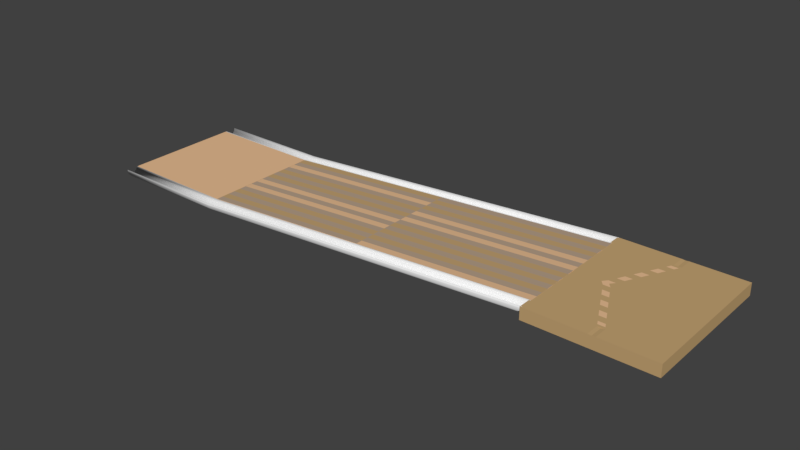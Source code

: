 # Source: bowlingalley.blend  (saved by Blender 2.79.0; exported with 4.5.12 LTS)
import bpy
from mathutils import Matrix  # noqa: F401  (used for matrix-valued properties, if any)

bpy.ops.wm.read_factory_settings(use_empty=True)
scene = bpy.context.scene
scene.name = 'Scene'

# ---- collections
col_collection_1 = bpy.data.collections.new('Collection 1'); scene.collection.children.link(col_collection_1)

# ---- materials (node trees are filled in below, after node groups)
mat_bowling_alley_base_floor_color = bpy.data.materials.new('Bowling Alley Base Floor Color')
mat_bowling_alley_base_floor_color.alpha_threshold = 0.0
mat_bowling_alley_base_floor_color.use_transparent_shadow = False
mat_bowling_alley_base_floor_color.diffuse_color = (0.814, 0.5157, 0.2901, 1.0)
mat_bowling_alley_base_floor_color.roughness = 0.5
mat_bowling_alley_2nd_floor_color = bpy.data.materials.new('Bowling Alley 2nd Floor Color')
mat_bowling_alley_2nd_floor_color.alpha_threshold = 0.0
mat_bowling_alley_2nd_floor_color.use_transparent_shadow = False
mat_bowling_alley_2nd_floor_color.diffuse_color = (0.5596, 0.3736, 0.1753, 1.0)
mat_bowling_alley_2nd_floor_color.roughness = 0.5
mat_bowling_alley_3rd_floor_color = bpy.data.materials.new('Bowling Alley 3rd Floor Color')
mat_bowling_alley_3rd_floor_color.alpha_threshold = 0.0
mat_bowling_alley_3rd_floor_color.use_transparent_shadow = False
mat_bowling_alley_3rd_floor_color.diffuse_color = (0.4869, 0.362, 0.262, 1.0)
mat_bowling_alley_3rd_floor_color.roughness = 0.5

# ---- material node trees

# ---- world
world_world = bpy.data.worlds.new('World'); scene.world = world_world
world_world.color = (0.05088, 0.05088, 0.05088)
world_world.use_sun_shadow = False
world_world.sun_shadow_jitter_overblur = 0.0
world_world.cycles.sampling_method = 'MANUAL'

# ---- meshes
me_cylinder = bpy.data.meshes.new('Cylinder')
me_cylinder.from_pydata([(10.29, 12.11, -0.328), (69.79, 12.11, 3.833), (10.32, 11.98, -0.8269), (69.83, 11.98, 3.334), (10.35, 11.61, -1.192), (69.85, 11.61, 2.969), (10.36, 11.11, -1.326), (69.86, 11.11, 2.835), (10.35, 10.61, -1.192), (69.85, 10.61, 2.969), (10.32, 10.25, -0.8269), (69.83, 10.25, 3.334), (10.29, 10.11, -0.328), (69.79, 10.11, 3.833), (10.26, 12.11, 0.04312), (10.3, 11.98, -0.4558), (69.8, 11.98, 3.705), (69.76, 12.11, 4.204), (10.32, 11.61, -0.821), (69.82, 11.61, 3.34), (10.33, 11.11, -0.9547), (69.83, 11.11, 3.206), (10.15, 10.62, -0.8132), (69.65, 10.62, 3.348), (10.12, 10.25, -0.448), (69.63, 10.25, 3.713), (10.26, 10.11, 0.04312), (69.76, 10.11, 4.204), (-9.952, 12.11, -0.328), (-9.917, 11.98, -0.8269), (-9.891, 11.61, -1.192), (-9.882, 11.11, -1.326), (-9.891, 10.61, -1.192), (-9.917, 10.25, -0.8269), (-9.952, 10.11, -0.328), (-9.978, 12.11, 0.04312), (-9.943, 11.98, -0.4558), (-9.917, 11.61, -0.821), (-9.908, 11.11, -0.9547), (-10.09, 10.62, -0.8132), (-10.11, 10.25, -0.448), (-9.978, 10.11, 0.04312)], [], [(0, 1, 3, 2), (2, 3, 5, 4), (4, 5, 7, 6), (6, 7, 9, 8), (8, 9, 11, 10), (10, 11, 13, 12), (14, 15, 16, 17), (15, 18, 19, 16), (18, 20, 21, 19), (20, 22, 23, 21), (22, 24, 25, 23), (24, 26, 27, 25), (24, 22, 39, 40), (10, 12, 34, 33), (5, 19, 21, 7), (1, 17, 16, 3), (18, 15, 36, 37), (0, 14, 17, 1), (11, 25, 27, 13), (0, 2, 29, 28), (13, 27, 26, 12), (7, 21, 23, 9), (4, 6, 31, 30), (3, 16, 19, 5), (22, 20, 38, 39), (9, 23, 25, 11), (31, 38, 37, 30), (29, 36, 35, 28), (34, 41, 40, 33), (32, 39, 38, 31), (30, 37, 36, 29), (33, 40, 39, 32), (12, 26, 41, 34), (6, 8, 32, 31), (14, 0, 28, 35), (20, 18, 37, 38), (2, 4, 30, 29), (15, 14, 35, 36), (26, 24, 40, 41), (8, 10, 33, 32)])
me_cylinder.polygons.foreach_set('use_smooth', [True] * 40)
me_cylinder.use_remesh_preserve_volume = False
me_cylinder.use_remesh_preserve_attributes = False
me_cylinder.use_mirror_vertex_groups = False
me_cylinder.update()
me_cube_002 = bpy.data.meshes.new('Cube.002')
me_cube_002.from_pydata([(2.002, 1.0, -2.0), (2.002, -1.0, -2.0), (0.001552, -1.0, -2.0), (0.001553, 1.0, -2.0), (2.002, 1.0, 0.0), (2.002, -1.0, 0.0), (0.001552, -1.0, 0.0), (0.001553, 1.0, 0.0), (2.002, 0.8679, -2.0), (2.002, 0.7429, -2.0), (2.002, 0.6179, -2.0), (2.002, 0.4929, -2.0), (2.002, 0.3679, -2.0), (2.002, 0.2429, -2.0), (2.002, 0.1179, -2.0), (2.002, -0.007143, -2.0), (2.002, -0.1321, -2.0), (2.002, -0.2571, -2.0), (2.002, -0.3821, -2.0), (2.002, -0.5071, -2.0), (2.002, -0.6321, -2.0), (2.002, -0.7571, -2.0), (2.002, -0.8821, -2.0), (0.001552, -0.8821, -2.0), (0.001552, -0.7571, -2.0), (0.001552, -0.6321, -2.0), (0.001552, -0.5071, -2.0), (0.001552, -0.3821, -2.0), (0.001553, -0.2571, -2.0), (0.001553, -0.1321, -2.0), (0.001553, -0.007143, -2.0), (0.001553, 0.1179, -2.0), (0.001553, 0.2429, -2.0), (0.001553, 0.3679, -2.0), (0.001553, 0.4929, -2.0), (0.001553, 0.6179, -2.0), (0.001553, 0.7429, -2.0), (0.001553, 0.8679, -2.0), (2.002, 0.8679, 0.0), (2.002, 0.7429, 0.0), (2.002, 0.6179, 0.0), (2.002, 0.4929, 0.0), (2.002, 0.3679, 0.0), (2.002, 0.2429, 0.0), (2.002, 0.1179, 0.0), (2.002, -0.007143, 0.0), (2.002, -0.1321, 0.0), (2.002, -0.2571, 0.0), (2.002, -0.3821, 0.0), (2.002, -0.5071, 0.0), (2.002, -0.6321, 0.0), (2.002, -0.7571, 0.0), (2.002, -0.8821, 0.0), (0.001552, -0.8821, 0.0), (0.001552, -0.7571, 0.0), (0.001552, -0.6321, 0.0), (0.001552, -0.5071, 0.0), (0.001552, -0.3821, 0.0), (0.001552, -0.2571, 0.0), (0.001552, -0.1321, 0.0), (0.001552, -0.007143, 0.0), (0.001552, 0.1179, 0.0), (0.001552, 0.2429, 0.0), (0.001552, 0.3679, 0.0), (0.001552, 0.4929, 0.0), (0.001552, 0.6179, 0.0), (0.001552, 0.7429, 0.0), (0.001552, 0.8679, 0.0), (0.9982, 1.0, -2.0), (0.9982, -1.0, -2.0), (0.9982, 1.0, 0.0), (0.9982, -1.0, 0.0), (0.9982, 0.8679, 0.0), (0.9982, 0.7429, 0.0), (0.9982, 0.6179, 0.0), (0.9982, 0.4929, 0.0), (0.9982, 0.3679, 0.0), (0.9982, 0.2429, 0.0), (0.9982, 0.1179, 0.0), (0.9982, -0.007143, 0.0), (0.9982, -0.1321, 0.0), (0.9982, -0.2571, 0.0), (0.9982, -0.3821, 0.0), (0.9982, -0.5071, 0.0), (0.9982, -0.6321, 0.0), (0.9982, -0.7571, 0.0), (0.9982, -0.8821, 0.0), (0.9982, 0.8679, -2.0), (0.9982, 0.7429, -2.0), (0.9982, 0.6179, -2.0), (0.9982, 0.4929, -2.0), (0.9982, 0.3679, -2.0), (0.9982, 0.2429, -2.0), (0.9982, 0.1179, -2.0), (0.9982, -0.007143, -2.0), (0.9982, -0.1321, -2.0), (0.9982, -0.2571, -2.0), (0.9982, -0.3821, -2.0), (0.9982, -0.5071, -2.0), (0.9982, -0.6321, -2.0), (0.9982, -0.7571, -2.0), (0.9982, -0.8821, -2.0)], [], [(101, 69, 2, 23), (86, 53, 6, 71), (22, 52, 5, 1), (69, 71, 6, 2), (37, 67, 7, 3), (70, 68, 3, 7), (2, 6, 53, 23), (23, 53, 54, 24), (24, 54, 55, 25), (25, 55, 56, 26), (26, 56, 57, 27), (27, 57, 58, 28), (28, 58, 59, 29), (29, 59, 60, 30), (30, 60, 61, 31), (31, 61, 62, 32), (32, 62, 63, 33), (33, 63, 64, 34), (34, 64, 65, 35), (35, 65, 66, 36), (36, 66, 67, 37), (0, 4, 38, 8), (8, 38, 39, 9), (9, 39, 40, 10), (10, 40, 41, 11), (11, 41, 42, 12), (12, 42, 43, 13), (13, 43, 44, 14), (14, 44, 45, 15), (15, 45, 46, 16), (16, 46, 47, 17), (17, 47, 48, 18), (18, 48, 49, 19), (19, 49, 50, 20), (20, 50, 51, 21), (21, 51, 52, 22), (70, 7, 67, 72), (72, 67, 66, 73), (73, 66, 65, 74), (74, 65, 64, 75), (75, 64, 63, 76), (76, 63, 62, 77), (77, 62, 61, 78), (78, 61, 60, 79), (79, 60, 59, 80), (80, 59, 58, 81), (81, 58, 57, 82), (82, 57, 56, 83), (83, 56, 55, 84), (84, 55, 54, 85), (85, 54, 53, 86), (68, 87, 37, 3), (87, 88, 36, 37), (88, 89, 35, 36), (89, 90, 34, 35), (90, 91, 33, 34), (91, 92, 32, 33), (92, 93, 31, 32), (93, 94, 30, 31), (94, 95, 29, 30), (95, 96, 28, 29), (96, 97, 27, 28), (97, 98, 26, 27), (98, 99, 25, 26), (99, 100, 24, 25), (100, 101, 23, 24), (21, 22, 101, 100), (20, 21, 100, 99), (19, 20, 99, 98), (18, 19, 98, 97), (17, 18, 97, 96), (16, 17, 96, 95), (15, 16, 95, 94), (14, 15, 94, 93), (13, 14, 93, 92), (12, 13, 92, 91), (11, 12, 91, 90), (10, 11, 90, 89), (9, 10, 89, 88), (8, 9, 88, 87), (0, 8, 87, 68), (51, 85, 86, 52), (50, 84, 85, 51), (49, 83, 84, 50), (48, 82, 83, 49), (47, 81, 82, 48), (46, 80, 81, 47), (45, 79, 80, 46), (44, 78, 79, 45), (43, 77, 78, 44), (42, 76, 77, 43), (41, 75, 76, 42), (40, 74, 75, 41), (39, 73, 74, 40), (38, 72, 73, 39), (4, 70, 72, 38), (4, 0, 68, 70), (1, 5, 71, 69), (52, 86, 71, 5), (22, 1, 69, 101)])
me_cube_002.polygons.foreach_set('material_index', [2, 2, 2, 0, 2, 2, 1, 2, 0, 2, 0, 2, 0, 2, 1, 2, 1, 2, 0, 2, 1, 1, 2, 0, 2, 1, 2, 1, 2, 0, 2, 0, 2, 0, 2, 1, 1, 2, 0, 2, 1, 2, 1, 2, 0, 2, 0, 2, 1, 2, 1, 1, 2, 1, 2, 0, 2, 1, 2, 1, 2, 0, 2, 1, 2, 0, 2, 0, 2, 1, 2, 0, 2, 0, 2, 0, 2, 1, 2, 0, 2, 2, 1, 2, 1, 2, 1, 2, 0, 2, 0, 2, 1, 2, 1, 2, 1, 2, 0, 0])
me_cube_002.materials.append(mat_bowling_alley_base_floor_color)
me_cube_002.materials.append(mat_bowling_alley_2nd_floor_color)
me_cube_002.materials.append(mat_bowling_alley_3rd_floor_color)
me_cube_002.use_remesh_preserve_volume = False
me_cube_002.use_remesh_preserve_attributes = False
me_cube_002.use_mirror_vertex_groups = False
me_cube_002.update()
me_cube_001 = bpy.data.meshes.new('Cube.001')
me_cube_001.from_pydata([(8.962, 1.0, 2.158), (6.962, -0.7306, 2.158), (6.962, 1.0, 2.158), (8.962, 1.0, 4.158), (6.962, -1.0, 4.158), (6.962, 1.0, 4.158), (8.962, 0.0, 2.158), (6.962, 0.0, 2.158), (8.962, 0.0, 4.158), (6.962, 0.0, 4.158), (8.009, 1.0, 2.158), (7.475, 0.0, 2.158), (7.952, 1.0, 4.158), (8.067, 1.0, 4.158), (8.009, 1.0, 4.107), (7.538, 0.0, 4.158), (7.423, 0.0, 4.158), (6.962, 0.07043, 2.158), (6.962, 0.1872, 2.158), (6.962, 0.304, 2.158), (6.962, 0.4208, 2.158), (6.962, 0.5376, 2.158), (6.962, 0.6544, 2.158), (6.962, 0.7712, 2.158), (6.962, 0.888, 2.158), (6.962, 0.07043, 4.158), (6.962, 0.1872, 4.158), (6.962, 0.304, 4.158), (6.962, 0.4208, 4.158), (6.962, 0.5376, 4.158), (6.962, 0.6544, 4.158), (6.962, 0.7712, 4.158), (6.962, 0.888, 4.158), (8.962, 0.888, 2.158), (8.962, 0.7712, 2.158), (8.962, 0.6544, 2.158), (8.962, 0.5376, 2.158), (8.962, 0.4208, 2.158), (8.962, 0.304, 2.158), (8.962, 0.1872, 2.158), (8.962, 0.07043, 2.158), (8.962, 0.888, 4.158), (8.962, 0.7712, 4.158), (8.962, 0.6544, 4.158), (8.962, 0.5376, 4.158), (8.962, 0.4208, 4.158), (8.962, 0.304, 4.158), (8.962, 0.1872, 4.158), (8.962, 0.07043, 4.158), (7.536, 0.07043, 2.158), (7.596, 0.1872, 2.158), (7.655, 0.304, 2.158), (7.715, 0.4208, 2.158), (7.774, 0.5376, 2.158), (7.833, 0.6544, 2.158), (7.893, 0.7712, 2.158), (7.952, 0.888, 2.158), (7.895, 0.8883, 4.158), (7.837, 0.7719, 4.158), (7.778, 0.6554, 4.158), (7.719, 0.5389, 4.158), (7.66, 0.4224, 4.158), (7.602, 0.3059, 4.158), (7.543, 0.1894, 4.158), (7.484, 0.0729, 4.158), (7.599, 0.0731, 4.158), (7.658, 0.1896, 4.158), (7.716, 0.306, 4.158), (7.775, 0.4225, 4.158), (7.834, 0.539, 4.158), (7.893, 0.6554, 4.158), (7.951, 0.7719, 4.158), (8.01, 0.8884, 4.158), (6.962, 0.9572, 2.158), (6.962, 0.9572, 4.158), (7.987, 0.9572, 2.158), (8.045, 0.9574, 4.158), (8.962, 0.9572, 2.158), (8.962, 0.9572, 4.158), (7.93, 0.9574, 4.158), (8.009, 1.223, 2.158), (6.962, 1.223, 2.158), (8.962, 1.223, 2.158), (8.962, 1.223, 4.158), (6.962, 1.223, 4.158), (8.009, 1.223, 4.107), (7.952, 1.223, 4.158), (8.067, 1.223, 4.158)], [], [(73, 74, 5, 2), (1, 4, 9, 7), (40, 48, 8, 6), (3, 0, 82, 83), (49, 11, 7, 17), (40, 6, 11, 49), (12, 14, 85, 86), (48, 65, 15, 8), (12, 13, 14), (64, 16, 15, 65), (64, 25, 9, 16), (79, 74, 32, 57), (57, 32, 31, 58), (58, 31, 30, 59), (59, 30, 29, 60), (60, 29, 28, 61), (61, 28, 27, 62), (62, 27, 26, 63), (63, 26, 25, 64), (79, 57, 72, 76), (57, 58, 71, 72), (58, 59, 70, 71), (59, 60, 69, 70), (60, 61, 68, 69), (61, 62, 67, 68), (62, 63, 66, 67), (63, 64, 65, 66), (78, 76, 72, 41), (41, 72, 71, 42), (42, 71, 70, 43), (43, 70, 69, 44), (44, 69, 68, 45), (45, 68, 67, 46), (46, 67, 66, 47), (47, 66, 65, 48), (77, 33, 56, 75), (33, 34, 55, 56), (34, 35, 54, 55), (35, 36, 53, 54), (36, 37, 52, 53), (37, 38, 51, 52), (38, 39, 50, 51), (39, 40, 49, 50), (75, 56, 24, 73), (56, 55, 23, 24), (55, 54, 22, 23), (54, 53, 21, 22), (53, 52, 20, 21), (52, 51, 19, 20), (51, 50, 18, 19), (50, 49, 17, 18), (77, 78, 41, 33), (33, 41, 42, 34), (34, 42, 43, 35), (35, 43, 44, 36), (36, 44, 45, 37), (37, 45, 46, 38), (38, 46, 47, 39), (39, 47, 48, 40), (7, 9, 25, 17), (17, 25, 26, 18), (18, 26, 27, 19), (19, 27, 28, 20), (20, 28, 29, 21), (21, 29, 30, 22), (22, 30, 31, 23), (23, 31, 32, 24), (0, 3, 78, 77), (10, 75, 73, 2), (0, 77, 75, 10), (3, 13, 76, 78), (12, 79, 76, 13), (12, 5, 74, 79), (24, 32, 74, 73), (83, 82, 80, 85, 87), (86, 85, 80, 81, 84), (2, 5, 84, 81), (13, 3, 83, 87), (0, 10, 80, 82), (5, 12, 86, 84), (10, 2, 81, 80), (14, 13, 87, 85)])
me_cube_001.polygons.foreach_set('material_index', [0, 0, 0, 0, 0, 0, 0, 0, 0, 1, 0, 0, 0, 0, 0, 0, 0, 0, 0, 1, 0, 1, 0, 1, 0, 1, 0, 0, 0, 0, 0, 0, 0, 0, 0, 0, 0, 0, 0, 0, 0, 0, 0, 0, 0, 0, 0, 0, 0, 0, 0, 0, 0, 0, 0, 0, 0, 0, 0, 0, 0, 0, 0, 0, 0, 0, 0, 0, 0, 0, 0, 0, 0, 0, 0, 0, 0, 0, 0, 0, 0, 0])
me_cube_001.materials.append(mat_bowling_alley_2nd_floor_color)
me_cube_001.materials.append(mat_bowling_alley_base_floor_color)
me_cube_001.use_remesh_preserve_volume = False
me_cube_001.use_remesh_preserve_attributes = False
me_cube_001.use_mirror_vertex_groups = False
me_cube_001.update()
me_cube = bpy.data.meshes.new('Cube')
me_cube.from_pydata([(1.0, 1.0, -2.0), (1.0, -1.0, -2.0), (-1.0, -1.0, -2.0), (-1.0, 1.0, -2.0), (1.0, 1.0, 0.0), (1.0, -1.0, 0.0), (-1.0, -1.0, 0.0), (-1.0, 1.0, 0.0)], [], [(0, 1, 2, 3), (4, 7, 6, 5), (0, 4, 5, 1), (1, 5, 6, 2), (2, 6, 7, 3), (4, 0, 3, 7)])
me_cube.materials.append(mat_bowling_alley_base_floor_color)
me_cube.use_remesh_preserve_volume = False
me_cube.use_remesh_preserve_attributes = False
me_cube.use_mirror_vertex_groups = False
me_cube.update()

# ---- objects
ob_cylinder = bpy.data.objects.new('Cylinder', me_cylinder)
ob_cube_002 = bpy.data.objects.new('Cube.002', me_cube_002)
ob_cube_001 = bpy.data.objects.new('Cube.001', me_cube_001)
ob_cube = bpy.data.objects.new('Cube', me_cube)

# ---- transforms, parenting, visibility, modifiers, constraints
ob_cylinder.location = (0.0, 0.0, 0.0)
ob_cylinder.lineart.crease_threshold = 0.0
_m = ob_cylinder.modifiers.new('Mirror', 'MIRROR')
_m.use_axis = (False, True, False)
ob_cube_002.location = (10.0, 0.0, 0.0)
ob_cube_002.rotation_euler = (0.0, -0.06981, 0.0)
ob_cube_002.scale = (29.95, 9.984, 0.9985)
ob_cube_002.lock_rotations_4d = False
ob_cube_002.empty_display_type = 'ARROWS'
ob_cube_002.lineart.crease_threshold = 0.0
ob_cube_001.location = (0.0, 0.0, 0.0)
ob_cube_001.scale = (9.984, 9.984, 0.9985)
ob_cube_001.lock_rotations_4d = False
ob_cube_001.empty_display_type = 'ARROWS'
ob_cube_001.lineart.crease_threshold = 0.0
_m = ob_cube_001.modifiers.new('Mirror', 'MIRROR')
_m.use_axis = (False, True, False)
_m.use_clip = True
ob_cube.location = (0.0, 0.0, 0.0)
ob_cube.scale = (9.984, 9.984, 0.9985)
ob_cube.lock_rotations_4d = False
ob_cube.empty_display_type = 'ARROWS'
ob_cube.lineart.crease_threshold = 0.0

# ---- collection membership
col_collection_1.objects.link(ob_cylinder)
col_collection_1.objects.link(ob_cube_002)
col_collection_1.objects.link(ob_cube_001)
col_collection_1.objects.link(ob_cube)

# ---- scene / render settings (as saved in the file)
scene.frame_start = 1; scene.frame_end = 250; scene.frame_set(1)
scene.render.engine = 'BLENDER_EEVEE_NEXT'
scene.render.resolution_percentage = 50
scene.render.dither_intensity = 0.0
scene.cycles.use_denoising = False
scene.cycles.samples = 128
scene.cycles.sampling_pattern = 'TABULATED_SOBOL'
scene.cycles.use_adaptive_sampling = False
scene.cycles.use_light_tree = False
scene.cycles.blur_glossy = 0.0
scene.cycles.sample_clamp_indirect = 0.0
scene.view_settings.view_transform = 'Standard'
bpy.context.view_layer.update()

# ---- added for rendering (the .blend has no active camera and no usable light): camera, sun
cam_auto = bpy.data.cameras.new('AutoCamera')
cam_auto.lens = 50.0
cam_auto.sensor_width = 36.0
cam_auto.clip_end = 1668.19
ob_auto_camera = bpy.data.objects.new('AutoCamera', cam_auto)
scene.collection.objects.link(ob_auto_camera)
ob_auto_camera.location = (134.739, -114.065, 77.1467)
ob_auto_camera.rotation_euler = (1.09748, -7.21219e-08, 0.694738)
scene.camera = ob_auto_camera
light_auto_sun = bpy.data.lights.new('AutoSun', 'SUN')
light_auto_sun.energy = 3.0
light_auto_sun.angle = 0.0523599
ob_auto_sun = bpy.data.objects.new('AutoSun', light_auto_sun)
scene.collection.objects.link(ob_auto_sun)
ob_auto_sun.rotation_euler = (0.872665, 0.174533, 0.523599)
bpy.context.view_layer.update()
